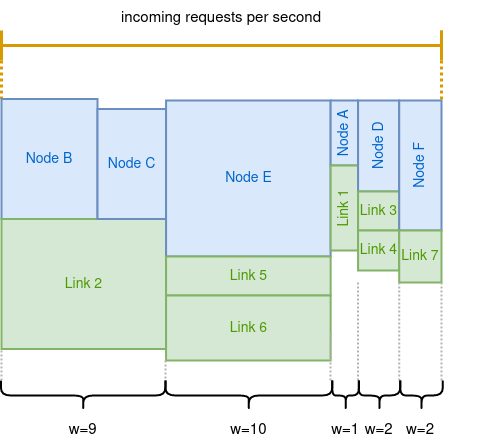

The diagram above was exported from draw.io. Its source (the exported page's mxGraphModel, read from the mxfile embedded in the PNG):
<mxGraphModel dx="1185" dy="629" grid="1" gridSize="10" guides="1" tooltips="1" connect="1" arrows="1" fold="1" page="1" pageScale="1" pageWidth="600" pageHeight="500" math="0" shadow="0">
  <root>
    <mxCell id="0" />
    <mxCell id="1" parent="0" />
    <mxCell id="n0PwMtjyHHp1puY2U_X7-1" style="edgeStyle=orthogonalEdgeStyle;rounded=0;orthogonalLoop=1;jettySize=auto;html=1;exitX=0;exitY=1;exitDx=0;exitDy=0;exitPerimeter=0;entryX=0;entryY=0;entryDx=0;entryDy=0;fontSize=14;fontColor=#4D9900;endArrow=none;endFill=0;fillColor=#ffe6cc;strokeColor=#d79b00;strokeWidth=3;dashed=1;dashPattern=1 1;" parent="1" source="n0PwMtjyHHp1puY2U_X7-2" target="n0PwMtjyHHp1puY2U_X7-3" edge="1">
      <mxGeometry relative="1" as="geometry" />
    </mxCell>
    <mxCell id="n0PwMtjyHHp1puY2U_X7-2" value="" style="shape=crossbar;whiteSpace=wrap;html=1;rounded=1;strokeWidth=3;fillColor=#ffe6cc;strokeColor=#d79b00;" parent="1" vertex="1">
      <mxGeometry x="80" y="60" width="440" height="30" as="geometry" />
    </mxCell>
    <mxCell id="n0PwMtjyHHp1puY2U_X7-16" value="" style="shape=curlyBracket;whiteSpace=wrap;html=1;rounded=1;flipH=1;strokeWidth=2;rotation=90;" parent="1" vertex="1">
      <mxGeometry x="146.69" y="342.81" width="30" height="164.38" as="geometry" />
    </mxCell>
    <mxCell id="n0PwMtjyHHp1puY2U_X7-17" value="incoming requests per second" style="text;strokeColor=none;fillColor=none;align=center;verticalAlign=middle;spacingLeft=4;spacingRight=4;overflow=hidden;points=[[0,0.5],[1,0.5]];portConstraint=eastwest;rotatable=0;fontSize=15;" parent="1" vertex="1">
      <mxGeometry x="165" y="30" width="270" height="30" as="geometry" />
    </mxCell>
    <mxCell id="n0PwMtjyHHp1puY2U_X7-21" style="edgeStyle=orthogonalEdgeStyle;rounded=0;orthogonalLoop=1;jettySize=auto;html=1;exitX=0;exitY=1;exitDx=0;exitDy=0;exitPerimeter=0;fontSize=14;fontColor=#4D9900;endArrow=none;endFill=0;fillColor=#ffe6cc;strokeColor=#d79b00;strokeWidth=3;dashed=1;dashPattern=1 1;entryX=1;entryY=0;entryDx=0;entryDy=0;" parent="1" target="n0PwMtjyHHp1puY2U_X7-14" edge="1">
      <mxGeometry relative="1" as="geometry">
        <mxPoint x="520" y="60" as="sourcePoint" />
        <mxPoint x="520" y="120" as="targetPoint" />
      </mxGeometry>
    </mxCell>
    <mxCell id="n0PwMtjyHHp1puY2U_X7-23" value="" style="group;container=1;" parent="1" vertex="1" connectable="0">
      <mxGeometry x="80" y="130" width="480" height="260" as="geometry" />
    </mxCell>
    <mxCell id="n0PwMtjyHHp1puY2U_X7-3" value="Node B" style="rounded=0;whiteSpace=wrap;html=1;strokeWidth=2;fillColor=#dae8fc;strokeColor=#6c8ebf;fontSize=14;fontColor=#0066CC;" parent="n0PwMtjyHHp1puY2U_X7-23" vertex="1">
      <mxGeometry y="-1.5" width="96" height="120" as="geometry" />
    </mxCell>
    <mxCell id="n0PwMtjyHHp1puY2U_X7-4" value="Link 2" style="rounded=0;whiteSpace=wrap;html=1;strokeWidth=2;fillColor=#d5e8d4;strokeColor=#82b366;fontSize=14;fontColor=#4D9900;" parent="n0PwMtjyHHp1puY2U_X7-23" vertex="1">
      <mxGeometry y="118.5" width="164.57142857142856" height="130" as="geometry" />
    </mxCell>
    <mxCell id="n0PwMtjyHHp1puY2U_X7-5" value="Node C" style="rounded=0;whiteSpace=wrap;html=1;strokeWidth=2;fillColor=#dae8fc;strokeColor=#6c8ebf;fontSize=14;fontColor=#0066CC;" parent="n0PwMtjyHHp1puY2U_X7-23" vertex="1">
      <mxGeometry x="96" y="8.5" width="68.57" height="110" as="geometry" />
    </mxCell>
    <mxCell id="n0PwMtjyHHp1puY2U_X7-6" value="Node E" style="rounded=0;whiteSpace=wrap;html=1;strokeWidth=2;fillColor=#dae8fc;strokeColor=#6c8ebf;fontSize=14;fontColor=#0066CC;" parent="n0PwMtjyHHp1puY2U_X7-23" vertex="1">
      <mxGeometry x="164.57142857142856" width="164.57142857142856" height="156" as="geometry" />
    </mxCell>
    <mxCell id="n0PwMtjyHHp1puY2U_X7-7" value="Link 5" style="rounded=0;whiteSpace=wrap;html=1;strokeWidth=2;fillColor=#d5e8d4;strokeColor=#82b366;fontSize=14;fontColor=#4D9900;" parent="n0PwMtjyHHp1puY2U_X7-23" vertex="1">
      <mxGeometry x="164.57142857142856" y="156" width="164.57142857142856" height="39" as="geometry" />
    </mxCell>
    <mxCell id="n0PwMtjyHHp1puY2U_X7-8" value="Link 6" style="rounded=0;whiteSpace=wrap;html=1;strokeWidth=2;fillColor=#d5e8d4;strokeColor=#82b366;fontSize=14;fontColor=#4D9900;" parent="n0PwMtjyHHp1puY2U_X7-23" vertex="1">
      <mxGeometry x="164.57" y="195" width="164.57" height="65" as="geometry" />
    </mxCell>
    <mxCell id="n0PwMtjyHHp1puY2U_X7-9" value="Node A" style="rounded=0;whiteSpace=wrap;html=1;strokeWidth=2;fillColor=#dae8fc;strokeColor=#6c8ebf;fontSize=14;fontColor=#0066CC;horizontal=0;" parent="n0PwMtjyHHp1puY2U_X7-23" vertex="1">
      <mxGeometry x="329.1428571428571" width="27.428571428571423" height="65" as="geometry" />
    </mxCell>
    <mxCell id="n0PwMtjyHHp1puY2U_X7-10" value="Link 1" style="rounded=0;whiteSpace=wrap;html=1;strokeWidth=2;fillColor=#d5e8d4;strokeColor=#82b366;fontSize=14;fontColor=#4D9900;horizontal=0;" parent="n0PwMtjyHHp1puY2U_X7-23" vertex="1">
      <mxGeometry x="329.14" y="65" width="27.43" height="85" as="geometry" />
    </mxCell>
    <mxCell id="n0PwMtjyHHp1puY2U_X7-11" value="Node D" style="rounded=0;whiteSpace=wrap;html=1;strokeWidth=2;fillColor=#dae8fc;strokeColor=#6c8ebf;fontSize=14;fontColor=#0066CC;horizontal=0;" parent="n0PwMtjyHHp1puY2U_X7-23" vertex="1">
      <mxGeometry x="356.5714285714285" width="41.14285714285714" height="91" as="geometry" />
    </mxCell>
    <mxCell id="n0PwMtjyHHp1puY2U_X7-12" value="Link 3" style="rounded=0;whiteSpace=wrap;html=1;strokeWidth=2;fillColor=#d5e8d4;strokeColor=#82b366;fontSize=14;fontColor=#4D9900;" parent="n0PwMtjyHHp1puY2U_X7-23" vertex="1">
      <mxGeometry x="356.5714285714285" y="91" width="41.14285714285714" height="39" as="geometry" />
    </mxCell>
    <mxCell id="n0PwMtjyHHp1puY2U_X7-13" value="Link 4" style="rounded=0;whiteSpace=wrap;html=1;strokeWidth=2;fillColor=#d5e8d4;strokeColor=#82b366;fontSize=14;fontColor=#4D9900;" parent="n0PwMtjyHHp1puY2U_X7-23" vertex="1">
      <mxGeometry x="356.57" y="130" width="41.14" height="40" as="geometry" />
    </mxCell>
    <mxCell id="n0PwMtjyHHp1puY2U_X7-14" value="Node F" style="rounded=0;whiteSpace=wrap;html=1;strokeWidth=2;fillColor=#dae8fc;strokeColor=#6c8ebf;fontSize=14;fontColor=#0066CC;horizontal=0;" parent="n0PwMtjyHHp1puY2U_X7-23" vertex="1">
      <mxGeometry x="397.71" width="42.29" height="130" as="geometry" />
    </mxCell>
    <mxCell id="n0PwMtjyHHp1puY2U_X7-15" value="Link 7" style="rounded=0;whiteSpace=wrap;html=1;strokeWidth=2;fillColor=#d5e8d4;strokeColor=#82b366;fontSize=14;fontColor=#4D9900;" parent="n0PwMtjyHHp1puY2U_X7-23" vertex="1">
      <mxGeometry x="397.71" y="130" width="42.29" height="52" as="geometry" />
    </mxCell>
    <mxCell id="n0PwMtjyHHp1puY2U_X7-31" style="edgeStyle=orthogonalEdgeStyle;rounded=0;orthogonalLoop=1;jettySize=auto;html=1;exitX=0;exitY=1;exitDx=0;exitDy=0;exitPerimeter=0;fontSize=14;fontColor=#4D9900;endArrow=none;endFill=0;fillColor=#ffe6cc;strokeColor=#B3B3B3;strokeWidth=2;dashed=1;dashPattern=1 1;" parent="n0PwMtjyHHp1puY2U_X7-23" edge="1">
      <mxGeometry relative="1" as="geometry">
        <mxPoint x="440" y="182" as="sourcePoint" />
        <mxPoint x="440" y="280" as="targetPoint" />
        <Array as="points">
          <mxPoint x="440.48" y="212" />
          <mxPoint x="440.48" y="212" />
        </Array>
      </mxGeometry>
    </mxCell>
    <mxCell id="n0PwMtjyHHp1puY2U_X7-32" style="edgeStyle=orthogonalEdgeStyle;rounded=0;orthogonalLoop=1;jettySize=auto;html=1;exitX=0;exitY=1;exitDx=0;exitDy=0;exitPerimeter=0;fontSize=14;fontColor=#4D9900;endArrow=none;endFill=0;fillColor=#ffe6cc;strokeColor=#B3B3B3;strokeWidth=2;dashed=1;dashPattern=1 1;" parent="n0PwMtjyHHp1puY2U_X7-23" edge="1">
      <mxGeometry relative="1" as="geometry">
        <mxPoint x="397.71000000000004" y="182" as="sourcePoint" />
        <mxPoint x="397.71000000000004" y="280" as="targetPoint" />
        <Array as="points">
          <mxPoint x="398.19000000000005" y="212" />
          <mxPoint x="398.19000000000005" y="212" />
        </Array>
      </mxGeometry>
    </mxCell>
    <mxCell id="n0PwMtjyHHp1puY2U_X7-33" style="edgeStyle=orthogonalEdgeStyle;rounded=0;orthogonalLoop=1;jettySize=auto;html=1;exitX=0;exitY=1;exitDx=0;exitDy=0;exitPerimeter=0;fontSize=14;fontColor=#4D9900;endArrow=none;endFill=0;fillColor=#ffe6cc;strokeColor=#B3B3B3;strokeWidth=2;dashed=1;dashPattern=1 1;" parent="n0PwMtjyHHp1puY2U_X7-23" edge="1">
      <mxGeometry relative="1" as="geometry">
        <mxPoint x="356.57000000000005" y="182" as="sourcePoint" />
        <mxPoint x="356.57000000000005" y="280" as="targetPoint" />
        <Array as="points">
          <mxPoint x="357.05000000000007" y="212" />
          <mxPoint x="357.05000000000007" y="212" />
        </Array>
      </mxGeometry>
    </mxCell>
    <mxCell id="n0PwMtjyHHp1puY2U_X7-34" style="edgeStyle=orthogonalEdgeStyle;rounded=0;orthogonalLoop=1;jettySize=auto;html=1;exitX=0;exitY=1;exitDx=0;exitDy=0;exitPerimeter=0;fontSize=14;fontColor=#4D9900;endArrow=none;endFill=0;fillColor=#ffe6cc;strokeColor=#B3B3B3;strokeWidth=2;dashed=1;dashPattern=1 1;" parent="n0PwMtjyHHp1puY2U_X7-23" edge="1">
      <mxGeometry relative="1" as="geometry">
        <mxPoint x="329.14000000000004" y="234" as="sourcePoint" />
        <mxPoint x="329" y="280" as="targetPoint" />
        <Array as="points">
          <mxPoint x="329" y="250" />
          <mxPoint x="329" y="250" />
        </Array>
      </mxGeometry>
    </mxCell>
    <mxCell id="n0PwMtjyHHp1puY2U_X7-24" value="" style="shape=curlyBracket;whiteSpace=wrap;html=1;rounded=1;flipH=1;strokeWidth=2;rotation=90;" parent="1" vertex="1">
      <mxGeometry x="312.34" y="341.64" width="30" height="166.72" as="geometry" />
    </mxCell>
    <mxCell id="n0PwMtjyHHp1puY2U_X7-25" value="" style="shape=curlyBracket;whiteSpace=wrap;html=1;rounded=1;flipH=1;strokeWidth=2;rotation=90;" parent="1" vertex="1">
      <mxGeometry x="485" y="403.75" width="30" height="42.5" as="geometry" />
    </mxCell>
    <mxCell id="n0PwMtjyHHp1puY2U_X7-26" value="" style="shape=curlyBracket;whiteSpace=wrap;html=1;rounded=1;flipH=1;strokeWidth=2;rotation=90;" parent="1" vertex="1">
      <mxGeometry x="442.91" y="404.22" width="30" height="41.56" as="geometry" />
    </mxCell>
    <mxCell id="n0PwMtjyHHp1puY2U_X7-27" value="" style="shape=curlyBracket;whiteSpace=wrap;html=1;rounded=1;flipH=1;strokeWidth=2;rotation=90;" parent="1" vertex="1">
      <mxGeometry x="409.14" y="411.64" width="30" height="26.75" as="geometry" />
    </mxCell>
    <mxCell id="n0PwMtjyHHp1puY2U_X7-35" style="edgeStyle=orthogonalEdgeStyle;rounded=0;orthogonalLoop=1;jettySize=auto;html=1;exitX=0;exitY=1;exitDx=0;exitDy=0;exitPerimeter=0;fontSize=14;fontColor=#4D9900;endArrow=none;endFill=0;fillColor=#ffe6cc;strokeColor=#B3B3B3;strokeWidth=2;dashed=1;dashPattern=1 1;" parent="1" edge="1">
      <mxGeometry relative="1" as="geometry">
        <mxPoint x="244.0000000000001" y="390" as="sourcePoint" />
        <mxPoint x="244" y="410" as="targetPoint" />
        <Array as="points" />
      </mxGeometry>
    </mxCell>
    <mxCell id="n0PwMtjyHHp1puY2U_X7-37" style="edgeStyle=orthogonalEdgeStyle;rounded=0;orthogonalLoop=1;jettySize=auto;html=1;fontSize=14;fontColor=#4D9900;endArrow=none;endFill=0;fillColor=#ffe6cc;strokeColor=#B3B3B3;strokeWidth=2;dashed=1;dashPattern=1 1;" parent="1" edge="1">
      <mxGeometry relative="1" as="geometry">
        <mxPoint x="80" y="380" as="sourcePoint" />
        <mxPoint x="80" y="410" as="targetPoint" />
        <Array as="points" />
      </mxGeometry>
    </mxCell>
    <mxCell id="n0PwMtjyHHp1puY2U_X7-38" value="w=10" style="text;strokeColor=none;fillColor=none;align=center;verticalAlign=middle;spacingLeft=4;spacingRight=4;overflow=hidden;points=[[0,0.5],[1,0.5]];portConstraint=eastwest;rotatable=0;fontSize=15;" parent="1" vertex="1">
      <mxGeometry x="292.34" y="442.25" width="70" height="30" as="geometry" />
    </mxCell>
    <mxCell id="n0PwMtjyHHp1puY2U_X7-39" value="w=9" style="text;strokeColor=none;fillColor=none;align=center;verticalAlign=middle;spacingLeft=4;spacingRight=4;overflow=hidden;points=[[0,0.5],[1,0.5]];portConstraint=eastwest;rotatable=0;fontSize=15;" parent="1" vertex="1">
      <mxGeometry x="126.68999999999997" y="442.25" width="70" height="30" as="geometry" />
    </mxCell>
    <mxCell id="n0PwMtjyHHp1puY2U_X7-40" value="w=1" style="text;strokeColor=none;fillColor=none;align=center;verticalAlign=middle;spacingLeft=4;spacingRight=4;overflow=hidden;points=[[0,0.5],[1,0.5]];portConstraint=eastwest;rotatable=0;fontSize=15;" parent="1" vertex="1">
      <mxGeometry x="389.14" y="442.25" width="70" height="30" as="geometry" />
    </mxCell>
    <mxCell id="n0PwMtjyHHp1puY2U_X7-41" value="w=2" style="text;strokeColor=none;fillColor=none;align=center;verticalAlign=middle;spacingLeft=4;spacingRight=4;overflow=hidden;points=[[0,0.5],[1,0.5]];portConstraint=eastwest;rotatable=0;fontSize=15;" parent="1" vertex="1">
      <mxGeometry x="422.68999999999994" y="442.25" width="70" height="30" as="geometry" />
    </mxCell>
    <mxCell id="n0PwMtjyHHp1puY2U_X7-42" value="w=2" style="text;strokeColor=none;fillColor=none;align=center;verticalAlign=middle;spacingLeft=4;spacingRight=4;overflow=hidden;points=[[0,0.5],[1,0.5]];portConstraint=eastwest;rotatable=0;fontSize=15;" parent="1" vertex="1">
      <mxGeometry x="464" y="442.25" width="70" height="30" as="geometry" />
    </mxCell>
  </root>
</mxGraphModel>